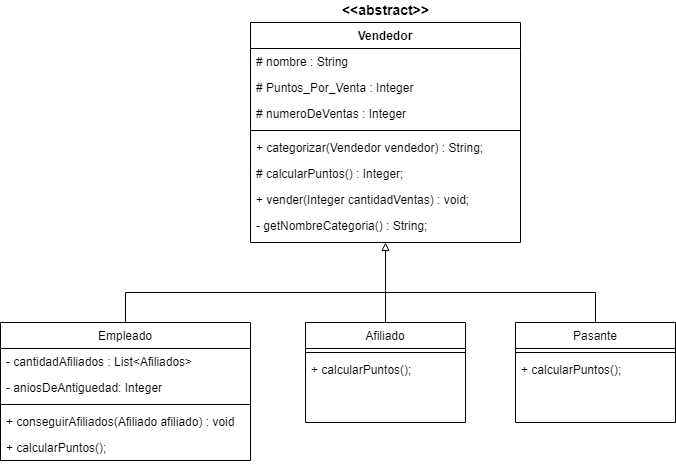

The diagram above was exported from draw.io. Its source (the exported page's mxGraphModel, read from the mxfile embedded in the PNG):
<mxGraphModel dx="1038" dy="539" grid="1" gridSize="10" guides="1" tooltips="1" connect="1" arrows="1" fold="1" page="1" pageScale="1" pageWidth="827" pageHeight="1169" math="0" shadow="0">
  <root>
    <mxCell id="WIyWlLk6GJQsqaUBKTNV-0" />
    <mxCell id="WIyWlLk6GJQsqaUBKTNV-1" parent="WIyWlLk6GJQsqaUBKTNV-0" />
    <mxCell id="zkfFHV4jXpPFQw0GAbJ--0" value="Vendedor" style="swimlane;fontStyle=1;align=center;verticalAlign=top;childLayout=stackLayout;horizontal=1;startSize=26;horizontalStack=0;resizeParent=1;resizeLast=0;collapsible=1;marginBottom=0;rounded=0;shadow=0;strokeWidth=1;" parent="WIyWlLk6GJQsqaUBKTNV-1" vertex="1">
      <mxGeometry x="275" y="60" width="270" height="220" as="geometry">
        <mxRectangle x="230" y="140" width="160" height="26" as="alternateBounds" />
      </mxGeometry>
    </mxCell>
    <mxCell id="wK8kT2bpcnazlVuxlfMy-19" value="# nombre : String" style="text;align=left;verticalAlign=top;spacingLeft=4;spacingRight=4;overflow=hidden;rotatable=0;points=[[0,0.5],[1,0.5]];portConstraint=eastwest;rounded=0;shadow=0;html=0;" parent="zkfFHV4jXpPFQw0GAbJ--0" vertex="1">
      <mxGeometry y="26" width="270" height="26" as="geometry" />
    </mxCell>
    <mxCell id="wK8kT2bpcnazlVuxlfMy-11" value="# Puntos_Por_Venta : Integer" style="text;align=left;verticalAlign=top;spacingLeft=4;spacingRight=4;overflow=hidden;rotatable=0;points=[[0,0.5],[1,0.5]];portConstraint=eastwest;rounded=0;shadow=0;html=0;" parent="zkfFHV4jXpPFQw0GAbJ--0" vertex="1">
      <mxGeometry y="52" width="270" height="26" as="geometry" />
    </mxCell>
    <mxCell id="zkfFHV4jXpPFQw0GAbJ--3" value="# numeroDeVentas : Integer" style="text;align=left;verticalAlign=top;spacingLeft=4;spacingRight=4;overflow=hidden;rotatable=0;points=[[0,0.5],[1,0.5]];portConstraint=eastwest;rounded=0;shadow=0;html=0;" parent="zkfFHV4jXpPFQw0GAbJ--0" vertex="1">
      <mxGeometry y="78" width="270" height="26" as="geometry" />
    </mxCell>
    <mxCell id="zkfFHV4jXpPFQw0GAbJ--4" value="" style="line;html=1;strokeWidth=1;align=left;verticalAlign=middle;spacingTop=-1;spacingLeft=3;spacingRight=3;rotatable=0;labelPosition=right;points=[];portConstraint=eastwest;" parent="zkfFHV4jXpPFQw0GAbJ--0" vertex="1">
      <mxGeometry y="104" width="270" height="8" as="geometry" />
    </mxCell>
    <mxCell id="wK8kT2bpcnazlVuxlfMy-7" value="+ categorizar(Vendedor vendedor) : String;" style="text;align=left;verticalAlign=top;spacingLeft=4;spacingRight=4;overflow=hidden;rotatable=0;points=[[0,0.5],[1,0.5]];portConstraint=eastwest;" parent="zkfFHV4jXpPFQw0GAbJ--0" vertex="1">
      <mxGeometry y="112" width="270" height="26" as="geometry" />
    </mxCell>
    <mxCell id="wK8kT2bpcnazlVuxlfMy-14" value="# calcularPuntos() : Integer;" style="text;align=left;verticalAlign=top;spacingLeft=4;spacingRight=4;overflow=hidden;rotatable=0;points=[[0,0.5],[1,0.5]];portConstraint=eastwest;" parent="zkfFHV4jXpPFQw0GAbJ--0" vertex="1">
      <mxGeometry y="138" width="270" height="26" as="geometry" />
    </mxCell>
    <mxCell id="wK8kT2bpcnazlVuxlfMy-8" value="+ vender(Integer cantidadVentas) : void;" style="text;align=left;verticalAlign=top;spacingLeft=4;spacingRight=4;overflow=hidden;rotatable=0;points=[[0,0.5],[1,0.5]];portConstraint=eastwest;" parent="zkfFHV4jXpPFQw0GAbJ--0" vertex="1">
      <mxGeometry y="164" width="270" height="26" as="geometry" />
    </mxCell>
    <mxCell id="wK8kT2bpcnazlVuxlfMy-9" value="- getNombreCategoria() : String;" style="text;align=left;verticalAlign=top;spacingLeft=4;spacingRight=4;overflow=hidden;rotatable=0;points=[[0,0.5],[1,0.5]];portConstraint=eastwest;" parent="zkfFHV4jXpPFQw0GAbJ--0" vertex="1">
      <mxGeometry y="190" width="270" height="26" as="geometry" />
    </mxCell>
    <mxCell id="wK8kT2bpcnazlVuxlfMy-22" style="edgeStyle=orthogonalEdgeStyle;rounded=0;orthogonalLoop=1;jettySize=auto;html=1;endArrow=none;endFill=0;" parent="WIyWlLk6GJQsqaUBKTNV-1" source="zkfFHV4jXpPFQw0GAbJ--6" edge="1">
      <mxGeometry relative="1" as="geometry">
        <mxPoint x="410" y="302" as="targetPoint" />
        <Array as="points">
          <mxPoint x="150" y="330" />
          <mxPoint x="410" y="330" />
        </Array>
      </mxGeometry>
    </mxCell>
    <mxCell id="zkfFHV4jXpPFQw0GAbJ--6" value="Empleado" style="swimlane;fontStyle=0;align=center;verticalAlign=top;childLayout=stackLayout;horizontal=1;startSize=26;horizontalStack=0;resizeParent=1;resizeLast=0;collapsible=1;marginBottom=0;rounded=0;shadow=0;strokeWidth=1;" parent="WIyWlLk6GJQsqaUBKTNV-1" vertex="1">
      <mxGeometry x="25" y="360" width="250" height="138" as="geometry">
        <mxRectangle x="130" y="380" width="160" height="26" as="alternateBounds" />
      </mxGeometry>
    </mxCell>
    <mxCell id="wK8kT2bpcnazlVuxlfMy-20" value="- cantidadAfiliados : List&lt;Afiliados&gt;" style="text;align=left;verticalAlign=top;spacingLeft=4;spacingRight=4;overflow=hidden;rotatable=0;points=[[0,0.5],[1,0.5]];portConstraint=eastwest;" parent="zkfFHV4jXpPFQw0GAbJ--6" vertex="1">
      <mxGeometry y="26" width="250" height="26" as="geometry" />
    </mxCell>
    <mxCell id="zkfFHV4jXpPFQw0GAbJ--7" value="- aniosDeAntiguedad: Integer" style="text;align=left;verticalAlign=top;spacingLeft=4;spacingRight=4;overflow=hidden;rotatable=0;points=[[0,0.5],[1,0.5]];portConstraint=eastwest;" parent="zkfFHV4jXpPFQw0GAbJ--6" vertex="1">
      <mxGeometry y="52" width="250" height="26" as="geometry" />
    </mxCell>
    <mxCell id="zkfFHV4jXpPFQw0GAbJ--9" value="" style="line;html=1;strokeWidth=1;align=left;verticalAlign=middle;spacingTop=-1;spacingLeft=3;spacingRight=3;rotatable=0;labelPosition=right;points=[];portConstraint=eastwest;" parent="zkfFHV4jXpPFQw0GAbJ--6" vertex="1">
      <mxGeometry y="78" width="250" height="8" as="geometry" />
    </mxCell>
    <mxCell id="wK8kT2bpcnazlVuxlfMy-18" value="+ conseguirAfiliados(Afiliado afiliado) : void" style="text;align=left;verticalAlign=top;spacingLeft=4;spacingRight=4;overflow=hidden;rotatable=0;points=[[0,0.5],[1,0.5]];portConstraint=eastwest;" parent="zkfFHV4jXpPFQw0GAbJ--6" vertex="1">
      <mxGeometry y="86" width="250" height="26" as="geometry" />
    </mxCell>
    <mxCell id="wK8kT2bpcnazlVuxlfMy-15" value="+ calcularPuntos();" style="text;align=left;verticalAlign=top;spacingLeft=4;spacingRight=4;overflow=hidden;rotatable=0;points=[[0,0.5],[1,0.5]];portConstraint=eastwest;" parent="zkfFHV4jXpPFQw0GAbJ--6" vertex="1">
      <mxGeometry y="112" width="250" height="26" as="geometry" />
    </mxCell>
    <mxCell id="wK8kT2bpcnazlVuxlfMy-27" style="edgeStyle=orthogonalEdgeStyle;rounded=0;orthogonalLoop=1;jettySize=auto;html=1;endArrow=none;endFill=0;" parent="WIyWlLk6GJQsqaUBKTNV-1" source="zkfFHV4jXpPFQw0GAbJ--13" edge="1">
      <mxGeometry relative="1" as="geometry">
        <mxPoint x="410" y="302" as="targetPoint" />
        <Array as="points">
          <mxPoint x="410" y="320" />
          <mxPoint x="410" y="320" />
        </Array>
      </mxGeometry>
    </mxCell>
    <mxCell id="zkfFHV4jXpPFQw0GAbJ--13" value="Afiliado" style="swimlane;fontStyle=0;align=center;verticalAlign=top;childLayout=stackLayout;horizontal=1;startSize=26;horizontalStack=0;resizeParent=1;resizeLast=0;collapsible=1;marginBottom=0;rounded=0;shadow=0;strokeWidth=1;" parent="WIyWlLk6GJQsqaUBKTNV-1" vertex="1">
      <mxGeometry x="330" y="360" width="160" height="100" as="geometry">
        <mxRectangle x="340" y="380" width="170" height="26" as="alternateBounds" />
      </mxGeometry>
    </mxCell>
    <mxCell id="zkfFHV4jXpPFQw0GAbJ--15" value="" style="line;html=1;strokeWidth=1;align=left;verticalAlign=middle;spacingTop=-1;spacingLeft=3;spacingRight=3;rotatable=0;labelPosition=right;points=[];portConstraint=eastwest;" parent="zkfFHV4jXpPFQw0GAbJ--13" vertex="1">
      <mxGeometry y="26" width="160" height="8" as="geometry" />
    </mxCell>
    <mxCell id="wK8kT2bpcnazlVuxlfMy-16" value="+ calcularPuntos();" style="text;align=left;verticalAlign=top;spacingLeft=4;spacingRight=4;overflow=hidden;rotatable=0;points=[[0,0.5],[1,0.5]];portConstraint=eastwest;" parent="zkfFHV4jXpPFQw0GAbJ--13" vertex="1">
      <mxGeometry y="34" width="160" height="26" as="geometry" />
    </mxCell>
    <mxCell id="wK8kT2bpcnazlVuxlfMy-28" style="edgeStyle=orthogonalEdgeStyle;rounded=0;orthogonalLoop=1;jettySize=auto;html=1;endArrow=block;endFill=0;entryX=0.5;entryY=1;entryDx=0;entryDy=0;" parent="WIyWlLk6GJQsqaUBKTNV-1" source="wK8kT2bpcnazlVuxlfMy-0" target="zkfFHV4jXpPFQw0GAbJ--0" edge="1">
      <mxGeometry relative="1" as="geometry">
        <mxPoint x="410" y="302" as="targetPoint" />
        <Array as="points">
          <mxPoint x="620" y="330" />
          <mxPoint x="410" y="330" />
        </Array>
      </mxGeometry>
    </mxCell>
    <mxCell id="wK8kT2bpcnazlVuxlfMy-0" value="Pasante" style="swimlane;fontStyle=0;align=center;verticalAlign=top;childLayout=stackLayout;horizontal=1;startSize=26;horizontalStack=0;resizeParent=1;resizeLast=0;collapsible=1;marginBottom=0;rounded=0;shadow=0;strokeWidth=1;" parent="WIyWlLk6GJQsqaUBKTNV-1" vertex="1">
      <mxGeometry x="540" y="360" width="160" height="100" as="geometry">
        <mxRectangle x="340" y="380" width="170" height="26" as="alternateBounds" />
      </mxGeometry>
    </mxCell>
    <mxCell id="wK8kT2bpcnazlVuxlfMy-2" value="" style="line;html=1;strokeWidth=1;align=left;verticalAlign=middle;spacingTop=-1;spacingLeft=3;spacingRight=3;rotatable=0;labelPosition=right;points=[];portConstraint=eastwest;" parent="wK8kT2bpcnazlVuxlfMy-0" vertex="1">
      <mxGeometry y="26" width="160" height="8" as="geometry" />
    </mxCell>
    <mxCell id="wK8kT2bpcnazlVuxlfMy-17" value="+ calcularPuntos();" style="text;align=left;verticalAlign=top;spacingLeft=4;spacingRight=4;overflow=hidden;rotatable=0;points=[[0,0.5],[1,0.5]];portConstraint=eastwest;" parent="wK8kT2bpcnazlVuxlfMy-0" vertex="1">
      <mxGeometry y="34" width="160" height="26" as="geometry" />
    </mxCell>
    <mxCell id="wK8kT2bpcnazlVuxlfMy-29" value="&amp;lt;&amp;lt;abstract&amp;gt;&amp;gt;" style="text;html=1;align=center;verticalAlign=middle;resizable=0;points=[];autosize=1;strokeColor=none;fillColor=none;fontSize=14;fontStyle=1" parent="WIyWlLk6GJQsqaUBKTNV-1" vertex="1">
      <mxGeometry x="360" y="38" width="100" height="20" as="geometry" />
    </mxCell>
  </root>
</mxGraphModel>